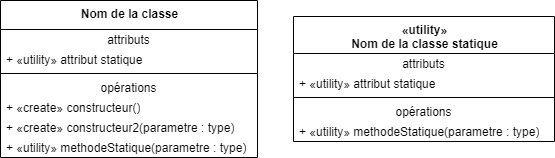

The diagram above was exported from draw.io. Its source (the exported page's mxGraphModel, read from the mxfile embedded in the PNG):
<mxGraphModel dx="1408" dy="851" grid="0" gridSize="10" guides="1" tooltips="1" connect="1" arrows="1" fold="0" page="1" pageScale="1" pageWidth="827" pageHeight="1169" math="0" shadow="0">
  <root>
    <mxCell id="NNw2Wg0OY06x5JLzJu1c-0" />
    <mxCell id="NNw2Wg0OY06x5JLzJu1c-1" parent="NNw2Wg0OY06x5JLzJu1c-0" />
    <mxCell id="NNw2Wg0OY06x5JLzJu1c-2" value="&lt;b&gt;Nom de la classe&lt;/b&gt;" style="swimlane;fontStyle=0;align=center;verticalAlign=top;childLayout=stackLayout;horizontal=1;startSize=29;horizontalStack=0;resizeParent=1;resizeParentMax=0;resizeLast=0;collapsible=0;marginBottom=0;html=1;" parent="NNw2Wg0OY06x5JLzJu1c-1" vertex="1">
      <mxGeometry x="145" y="495" width="257" height="157" as="geometry" />
    </mxCell>
    <mxCell id="NNw2Wg0OY06x5JLzJu1c-3" value="attributs" style="text;html=1;strokeColor=none;fillColor=none;align=center;verticalAlign=middle;spacingLeft=4;spacingRight=4;overflow=hidden;rotatable=0;points=[[0,0.5],[1,0.5]];portConstraint=eastwest;" parent="NNw2Wg0OY06x5JLzJu1c-2" vertex="1">
      <mxGeometry y="29" width="257" height="20" as="geometry" />
    </mxCell>
    <mxCell id="NNw2Wg0OY06x5JLzJu1c-4" value="+ «utility» attribut statique" style="text;html=1;strokeColor=none;fillColor=none;align=left;verticalAlign=middle;spacingLeft=4;spacingRight=4;overflow=hidden;rotatable=0;points=[[0,0.5],[1,0.5]];portConstraint=eastwest;" parent="NNw2Wg0OY06x5JLzJu1c-2" vertex="1">
      <mxGeometry y="49" width="257" height="20" as="geometry" />
    </mxCell>
    <mxCell id="NNw2Wg0OY06x5JLzJu1c-7" value="" style="line;strokeWidth=1;fillColor=none;align=left;verticalAlign=middle;spacingTop=-1;spacingLeft=3;spacingRight=3;rotatable=0;labelPosition=right;points=[];portConstraint=eastwest;" parent="NNw2Wg0OY06x5JLzJu1c-2" vertex="1">
      <mxGeometry y="69" width="257" height="8" as="geometry" />
    </mxCell>
    <mxCell id="NNw2Wg0OY06x5JLzJu1c-8" value="opérations" style="text;html=1;strokeColor=none;fillColor=none;align=center;verticalAlign=middle;spacingLeft=4;spacingRight=4;overflow=hidden;rotatable=0;points=[[0,0.5],[1,0.5]];portConstraint=eastwest;" parent="NNw2Wg0OY06x5JLzJu1c-2" vertex="1">
      <mxGeometry y="77" width="257" height="20" as="geometry" />
    </mxCell>
    <mxCell id="2DerEyMe8dw_RtHkP9Am-0" value="+ «create» constructeur()" style="text;html=1;strokeColor=none;fillColor=none;align=left;verticalAlign=middle;spacingLeft=4;spacingRight=4;overflow=hidden;rotatable=0;points=[[0,0.5],[1,0.5]];portConstraint=eastwest;" parent="NNw2Wg0OY06x5JLzJu1c-2" vertex="1">
      <mxGeometry y="97" width="257" height="20" as="geometry" />
    </mxCell>
    <mxCell id="2DerEyMe8dw_RtHkP9Am-1" value="+ «create» constructeur2(parametre : type)" style="text;html=1;strokeColor=none;fillColor=none;align=left;verticalAlign=middle;spacingLeft=4;spacingRight=4;overflow=hidden;rotatable=0;points=[[0,0.5],[1,0.5]];portConstraint=eastwest;" parent="NNw2Wg0OY06x5JLzJu1c-2" vertex="1">
      <mxGeometry y="117" width="257" height="20" as="geometry" />
    </mxCell>
    <mxCell id="oEw_R4Xv6Fmw8M_SFVNd-0" value="+ «utility» methodeStatique(parametre : type)" style="text;html=1;strokeColor=none;fillColor=none;align=left;verticalAlign=middle;spacingLeft=4;spacingRight=4;overflow=hidden;rotatable=0;points=[[0,0.5],[1,0.5]];portConstraint=eastwest;" vertex="1" parent="NNw2Wg0OY06x5JLzJu1c-2">
      <mxGeometry y="137" width="257" height="20" as="geometry" />
    </mxCell>
    <mxCell id="oEw_R4Xv6Fmw8M_SFVNd-1" value="&lt;b&gt;«utility»&lt;br&gt;Nom de la classe statique&lt;/b&gt;" style="swimlane;fontStyle=0;align=center;verticalAlign=top;childLayout=stackLayout;horizontal=1;startSize=37;horizontalStack=0;resizeParent=1;resizeParentMax=0;resizeLast=0;collapsible=0;marginBottom=0;html=1;" vertex="1" parent="NNw2Wg0OY06x5JLzJu1c-1">
      <mxGeometry x="438" y="511" width="261" height="125" as="geometry" />
    </mxCell>
    <mxCell id="oEw_R4Xv6Fmw8M_SFVNd-2" value="attributs" style="text;html=1;strokeColor=none;fillColor=none;align=center;verticalAlign=middle;spacingLeft=4;spacingRight=4;overflow=hidden;rotatable=0;points=[[0,0.5],[1,0.5]];portConstraint=eastwest;" vertex="1" parent="oEw_R4Xv6Fmw8M_SFVNd-1">
      <mxGeometry y="37" width="261" height="20" as="geometry" />
    </mxCell>
    <mxCell id="oEw_R4Xv6Fmw8M_SFVNd-3" value="+ «utility» attribut statique" style="text;html=1;strokeColor=none;fillColor=none;align=left;verticalAlign=middle;spacingLeft=4;spacingRight=4;overflow=hidden;rotatable=0;points=[[0,0.5],[1,0.5]];portConstraint=eastwest;" vertex="1" parent="oEw_R4Xv6Fmw8M_SFVNd-1">
      <mxGeometry y="57" width="261" height="20" as="geometry" />
    </mxCell>
    <mxCell id="oEw_R4Xv6Fmw8M_SFVNd-4" value="" style="line;strokeWidth=1;fillColor=none;align=left;verticalAlign=middle;spacingTop=-1;spacingLeft=3;spacingRight=3;rotatable=0;labelPosition=right;points=[];portConstraint=eastwest;" vertex="1" parent="oEw_R4Xv6Fmw8M_SFVNd-1">
      <mxGeometry y="77" width="261" height="8" as="geometry" />
    </mxCell>
    <mxCell id="oEw_R4Xv6Fmw8M_SFVNd-5" value="opérations" style="text;html=1;strokeColor=none;fillColor=none;align=center;verticalAlign=middle;spacingLeft=4;spacingRight=4;overflow=hidden;rotatable=0;points=[[0,0.5],[1,0.5]];portConstraint=eastwest;" vertex="1" parent="oEw_R4Xv6Fmw8M_SFVNd-1">
      <mxGeometry y="85" width="261" height="20" as="geometry" />
    </mxCell>
    <mxCell id="oEw_R4Xv6Fmw8M_SFVNd-8" value="+ «utility» methodeStatique(parametre : type)" style="text;html=1;strokeColor=none;fillColor=none;align=left;verticalAlign=middle;spacingLeft=4;spacingRight=4;overflow=hidden;rotatable=0;points=[[0,0.5],[1,0.5]];portConstraint=eastwest;" vertex="1" parent="oEw_R4Xv6Fmw8M_SFVNd-1">
      <mxGeometry y="105" width="261" height="20" as="geometry" />
    </mxCell>
  </root>
</mxGraphModel>